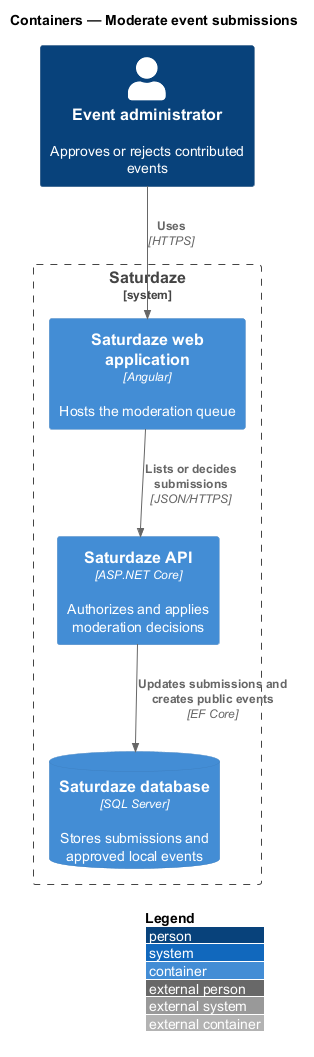

The diagram above was rendered by PlantUML. Its source (embedded in the PNG):
@startuml
!include <C4/C4_Container>
LAYOUT_WITH_LEGEND()
title Containers — Moderate event submissions

Person(actor, "Event administrator", "Approves or rejects contributed events")
System_Boundary(saturdaze, "Saturdaze") {
  Container(web, "Saturdaze web application", "Angular", "Hosts the moderation queue")
  Container(api, "Saturdaze API", "ASP.NET Core", "Authorizes and applies moderation decisions")
  ContainerDb(db, "Saturdaze database", "SQL Server", "Stores submissions and approved local events")
}
Rel(actor, web, "Uses", "HTTPS")
Rel(web, api, "Lists or decides submissions", "JSON/HTTPS")
Rel(api, db, "Updates submissions and creates public events", "EF Core")
@enduml